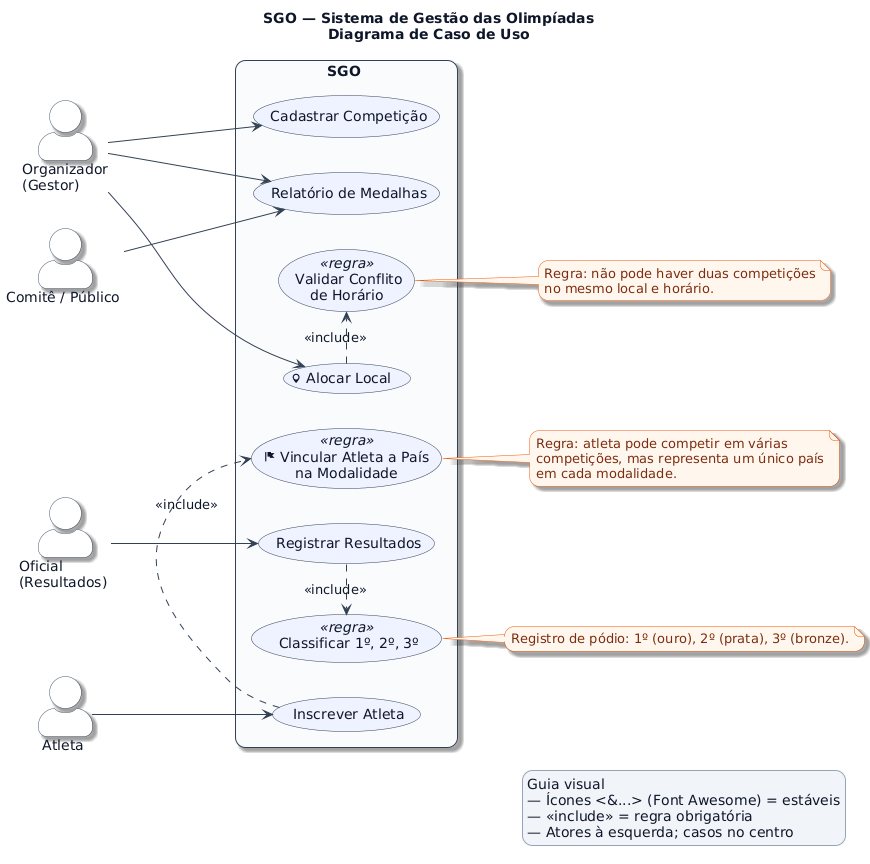

The diagram above was rendered by PlantUML. Its source (embedded in the PNG):
@startuml
' ===== Tema claro premium + ícones Font Awesome (compatível) =====
!pragma teoz true
skinparam backgroundColor #FFFFFF
skinparam shadowing true
skinparam roundcorner 20

skinparam defaultFontName "Helvetica, Arial, Segoe UI, Roboto"
skinparam defaultFontColor #0F172A

skinparam rectangle {
  BackgroundColor #F8FAFC
  BorderColor #334155
}
skinparam usecase {
  BackgroundColor #EEF2FF
  BorderColor #334155
  FontColor #0F172A
  ArrowColor #334155
}
skinparam actorStyle awesome
skinparam actor {
  BackgroundColor #FFFFFF
  BorderColor #475569
  FontColor #0F172A
}
skinparam note {
  BackgroundColor #FFF7ED
  BorderColor #EA580C
  FontColor #7C2D12
  RoundCorner 14
}
skinparam legend {
  BackgroundColor #F1F5F9
  BorderColor #94A3B8
  FontColor #0F172A
  RoundCorner 14
}
skinparam stereotype {
  CBackgroundColor<<regra>> #E2E8F0
  CBorderColor<<regra>> #334155
  CFontColor<<regra>> #0F172A
}

title SGO — Sistema de Gestão das Olimpíadas\nDiagrama de Caso de Uso

left to right direction

' ===== Atores (ícones garantidos) =====
actor "Organizador\n(Gestor) <&user-cog>" as Organizador
actor "Oficial\n(Resultados) <&balance-scale>" as Oficial
actor "Atleta <&running>" as Atleta
actor "Comitê / Público <&users>" as Publico

' ===== Sistema / Casos =====
rectangle "SGO <&cubes>" as SGO {
  usecase "<&calendar-plus> Cadastrar Competição" as UC_CadastrarCompeticao
  usecase "<&user-plus> Inscrever Atleta" as UC_InscreverAtleta
  usecase "<&map-marker> Alocar Local" as UC_AlocarLocal
  usecase "<&trophy> Registrar Resultados" as UC_RegistrarResultados
  usecase "<&medal> Relatório de Medalhas" as UC_RelatorioMedalhas

  usecase "<&stopwatch> Validar Conflito\nde Horário" <<regra>> as UC_ValidarConflito
  usecase "<&flag> Vincular Atleta a País\nna Modalidade" <<regra>> as UC_VincularPais
  usecase "<&award> Classificar 1º, 2º, 3º" <<regra>> as UC_Classificacao
}

' ===== Ligações Atores → Casos =====
Organizador --> UC_CadastrarCompeticao
Organizador --> UC_AlocarLocal
Organizador --> UC_RelatorioMedalhas
Atleta --> UC_InscreverAtleta
Oficial --> UC_RegistrarResultados
Publico --> UC_RelatorioMedalhas

' ===== Includes (regras de negócio) =====
UC_AlocarLocal .> UC_ValidarConflito : <<include>>
UC_InscreverAtleta .> UC_VincularPais : <<include>>
UC_RegistrarResultados .> UC_Classificacao : <<include>>

' ===== Notas (curtas e legíveis) =====
note right of UC_ValidarConflito
Regra: não pode haver duas competições
no mesmo local e horário.
end note

note right of UC_VincularPais
Regra: atleta pode competir em várias
competições, mas representa um único país
em cada modalidade.
end note

note right of UC_Classificacao
Registro de pódio: 1º (ouro), 2º (prata), 3º (bronze).
end note

legend right
  Guia visual
  — Ícones <&...> (Font Awesome) = estáveis
  — <<include>> = regra obrigatória
  — Atores à esquerda; casos no centro
endlegend
@enduml